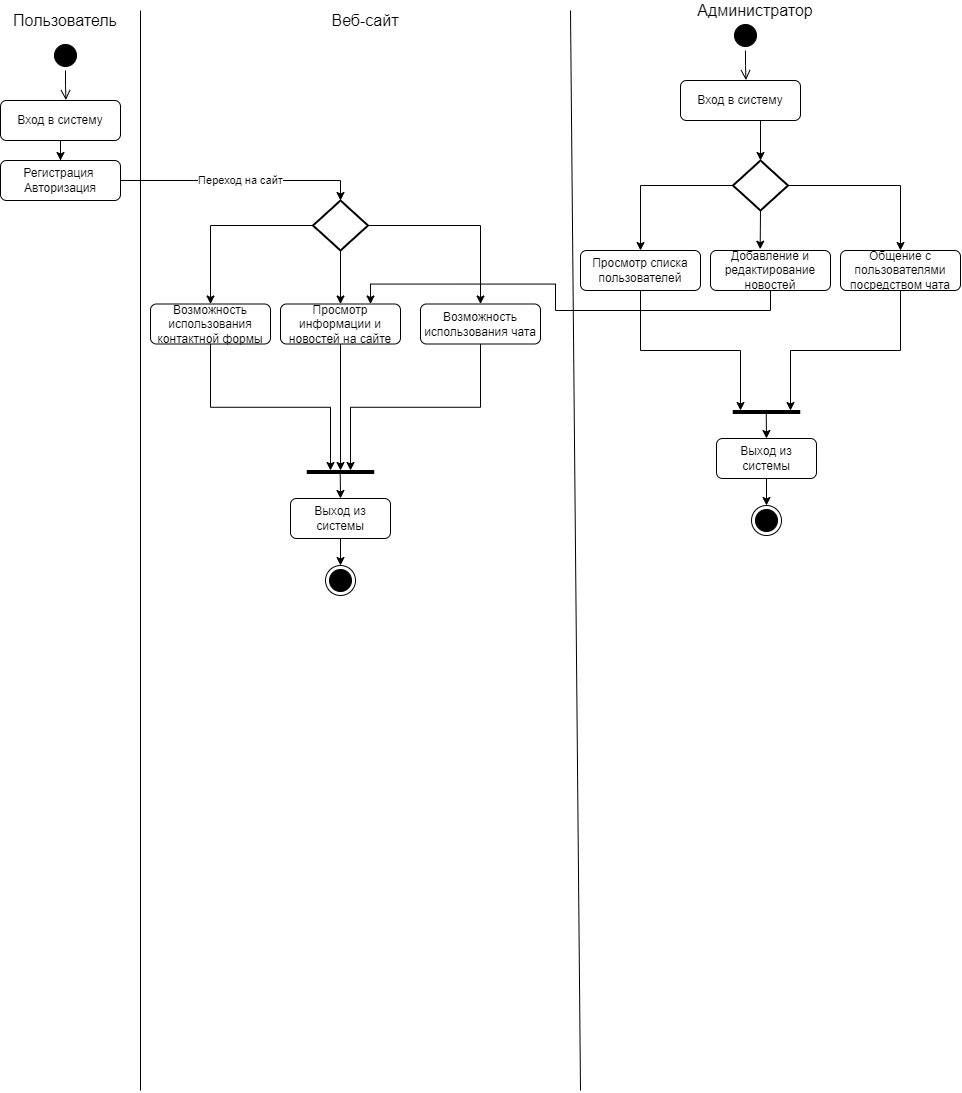

The diagram above was exported from draw.io. Its source (the exported page's mxGraphModel, read from the mxfile embedded in the PNG):
<mxGraphModel dx="1580" dy="819" grid="1" gridSize="10" guides="1" tooltips="1" connect="1" arrows="1" fold="1" page="1" pageScale="1" pageWidth="827" pageHeight="1169" math="0" shadow="0">
  <root>
    <mxCell id="0" />
    <mxCell id="1" parent="0" />
    <mxCell id="361Hl_Nqi3LePheIrkZD-1" value="" style="ellipse;html=1;shape=startState;fillColor=#000000;" parent="1" vertex="1">
      <mxGeometry x="70" y="110" width="30" height="30" as="geometry" />
    </mxCell>
    <mxCell id="361Hl_Nqi3LePheIrkZD-2" value="" style="edgeStyle=orthogonalEdgeStyle;html=1;verticalAlign=bottom;endArrow=open;endSize=8;entryX=0.545;entryY=-0.01;entryDx=0;entryDy=0;entryPerimeter=0;" parent="1" source="361Hl_Nqi3LePheIrkZD-1" target="361Hl_Nqi3LePheIrkZD-6" edge="1">
      <mxGeometry relative="1" as="geometry">
        <mxPoint x="85" y="200" as="targetPoint" />
      </mxGeometry>
    </mxCell>
    <mxCell id="361Hl_Nqi3LePheIrkZD-3" value="" style="endArrow=none;html=1;strokeColor=#000000;" parent="1" edge="1">
      <mxGeometry width="50" height="50" relative="1" as="geometry">
        <mxPoint x="160" y="1160" as="sourcePoint" />
        <mxPoint x="160" y="80" as="targetPoint" />
      </mxGeometry>
    </mxCell>
    <mxCell id="361Hl_Nqi3LePheIrkZD-4" value="&lt;font style=&quot;font-size: 16px&quot;&gt;Пользователь&lt;/font&gt;" style="text;html=1;strokeColor=none;fillColor=none;align=center;verticalAlign=middle;whiteSpace=wrap;rounded=0;" parent="1" vertex="1">
      <mxGeometry x="65" y="80" width="40" height="20" as="geometry" />
    </mxCell>
    <mxCell id="361Hl_Nqi3LePheIrkZD-5" style="edgeStyle=orthogonalEdgeStyle;rounded=0;orthogonalLoop=1;jettySize=auto;html=1;entryX=0.5;entryY=0;entryDx=0;entryDy=0;strokeColor=#000000;" parent="1" source="361Hl_Nqi3LePheIrkZD-6" target="361Hl_Nqi3LePheIrkZD-8" edge="1">
      <mxGeometry relative="1" as="geometry" />
    </mxCell>
    <mxCell id="361Hl_Nqi3LePheIrkZD-6" value="Вход в систему" style="rounded=1;whiteSpace=wrap;html=1;strokeColor=#000000;" parent="1" vertex="1">
      <mxGeometry x="20" y="170" width="120" height="40" as="geometry" />
    </mxCell>
    <mxCell id="361Hl_Nqi3LePheIrkZD-7" value="Переход на сайт" style="edgeStyle=orthogonalEdgeStyle;rounded=0;orthogonalLoop=1;jettySize=auto;html=1;entryX=0.5;entryY=0;entryDx=0;entryDy=0;strokeColor=#000000;" parent="1" source="361Hl_Nqi3LePheIrkZD-8" target="361Hl_Nqi3LePheIrkZD-17" edge="1">
      <mxGeometry relative="1" as="geometry">
        <Array as="points">
          <mxPoint x="360" y="250" />
        </Array>
      </mxGeometry>
    </mxCell>
    <mxCell id="361Hl_Nqi3LePheIrkZD-8" value="Регистрация&amp;nbsp;&lt;br&gt;Авторизация" style="rounded=1;whiteSpace=wrap;html=1;strokeColor=#000000;" parent="1" vertex="1">
      <mxGeometry x="20" y="230" width="120" height="40" as="geometry" />
    </mxCell>
    <mxCell id="361Hl_Nqi3LePheIrkZD-9" value="&lt;font style=&quot;font-size: 16px&quot;&gt;Администратор&lt;/font&gt;" style="text;html=1;strokeColor=none;fillColor=none;align=center;verticalAlign=middle;whiteSpace=wrap;rounded=0;" parent="1" vertex="1">
      <mxGeometry x="700" y="70" width="150" height="20" as="geometry" />
    </mxCell>
    <mxCell id="361Hl_Nqi3LePheIrkZD-10" value="" style="endArrow=none;html=1;strokeColor=#000000;" parent="1" edge="1">
      <mxGeometry width="50" height="50" relative="1" as="geometry">
        <mxPoint x="600" y="1160" as="sourcePoint" />
        <mxPoint x="590" y="80" as="targetPoint" />
      </mxGeometry>
    </mxCell>
    <mxCell id="361Hl_Nqi3LePheIrkZD-13" style="edgeStyle=orthogonalEdgeStyle;rounded=0;orthogonalLoop=1;jettySize=auto;html=1;strokeColor=#000000;exitX=0.5;exitY=1;exitDx=0;exitDy=0;entryX=0.5;entryY=0;entryDx=0;entryDy=0;" parent="1" source="361Hl_Nqi3LePheIrkZD-17" target="361Hl_Nqi3LePheIrkZD-19" edge="1">
      <mxGeometry relative="1" as="geometry">
        <Array as="points" />
        <mxPoint x="360" y="340" as="targetPoint" />
      </mxGeometry>
    </mxCell>
    <mxCell id="etIG6LGqWCJEEkhl0leU-3" style="edgeStyle=orthogonalEdgeStyle;rounded=0;orthogonalLoop=1;jettySize=auto;html=1;exitX=1;exitY=0.5;exitDx=0;exitDy=0;fontFamily=Times New Roman;fontSize=10;entryX=0.5;entryY=0;entryDx=0;entryDy=0;" edge="1" parent="1" source="361Hl_Nqi3LePheIrkZD-17" target="etIG6LGqWCJEEkhl0leU-5">
      <mxGeometry relative="1" as="geometry">
        <mxPoint x="500" y="360" as="targetPoint" />
      </mxGeometry>
    </mxCell>
    <mxCell id="etIG6LGqWCJEEkhl0leU-7" style="edgeStyle=orthogonalEdgeStyle;rounded=0;orthogonalLoop=1;jettySize=auto;html=1;exitX=0;exitY=0.5;exitDx=0;exitDy=0;entryX=0.5;entryY=0;entryDx=0;entryDy=0;fontFamily=Times New Roman;fontSize=10;" edge="1" parent="1" source="361Hl_Nqi3LePheIrkZD-17" target="etIG6LGqWCJEEkhl0leU-6">
      <mxGeometry relative="1" as="geometry" />
    </mxCell>
    <mxCell id="361Hl_Nqi3LePheIrkZD-17" value="" style="rhombus;whiteSpace=wrap;html=1;strokeColor=#000000;strokeWidth=2;" parent="1" vertex="1">
      <mxGeometry x="332.5" y="270" width="55" height="50" as="geometry" />
    </mxCell>
    <mxCell id="361Hl_Nqi3LePheIrkZD-18" style="edgeStyle=orthogonalEdgeStyle;rounded=0;orthogonalLoop=1;jettySize=auto;html=1;strokeColor=#000000;" parent="1" source="361Hl_Nqi3LePheIrkZD-19" edge="1">
      <mxGeometry relative="1" as="geometry">
        <mxPoint x="360" y="540" as="targetPoint" />
      </mxGeometry>
    </mxCell>
    <mxCell id="361Hl_Nqi3LePheIrkZD-19" value="Просмотр информации и новостей на сайте" style="rounded=1;whiteSpace=wrap;html=1;strokeColor=#000000;" parent="1" vertex="1">
      <mxGeometry x="300" y="373.5" width="120" height="40" as="geometry" />
    </mxCell>
    <mxCell id="361Hl_Nqi3LePheIrkZD-59" value="" style="ellipse;html=1;shape=endState;fillColor=#000000;" parent="1" vertex="1">
      <mxGeometry x="345" y="635" width="30" height="30" as="geometry" />
    </mxCell>
    <mxCell id="361Hl_Nqi3LePheIrkZD-61" style="edgeStyle=orthogonalEdgeStyle;rounded=0;orthogonalLoop=1;jettySize=auto;html=1;exitX=0.5;exitY=1;exitDx=0;exitDy=0;strokeColor=#000000;" parent="1" edge="1">
      <mxGeometry relative="1" as="geometry">
        <mxPoint x="730" y="100" as="sourcePoint" />
        <mxPoint x="730" y="100" as="targetPoint" />
      </mxGeometry>
    </mxCell>
    <mxCell id="361Hl_Nqi3LePheIrkZD-81" value="" style="line;strokeWidth=4;fillColor=none;align=left;verticalAlign=middle;spacingTop=-1;spacingLeft=3;spacingRight=3;rotatable=0;labelPosition=right;points=[];portConstraint=eastwest;" parent="1" vertex="1">
      <mxGeometry x="326.25" y="537.5" width="67.5" height="8" as="geometry" />
    </mxCell>
    <mxCell id="etIG6LGqWCJEEkhl0leU-11" style="edgeStyle=orthogonalEdgeStyle;rounded=0;orthogonalLoop=1;jettySize=auto;html=1;exitX=0.5;exitY=1;exitDx=0;exitDy=0;entryX=0.5;entryY=0;entryDx=0;entryDy=0;fontFamily=Times New Roman;fontSize=10;" edge="1" parent="1" source="361Hl_Nqi3LePheIrkZD-82" target="361Hl_Nqi3LePheIrkZD-59">
      <mxGeometry relative="1" as="geometry" />
    </mxCell>
    <mxCell id="361Hl_Nqi3LePheIrkZD-82" value="Выход из системы" style="rounded=1;whiteSpace=wrap;html=1;strokeColor=#000000;" parent="1" vertex="1">
      <mxGeometry x="310" y="568" width="100" height="40" as="geometry" />
    </mxCell>
    <mxCell id="361Hl_Nqi3LePheIrkZD-85" style="edgeStyle=orthogonalEdgeStyle;rounded=0;orthogonalLoop=1;jettySize=auto;html=1;entryX=0.5;entryY=0;entryDx=0;entryDy=0;strokeColor=#000000;" parent="1" edge="1">
      <mxGeometry relative="1" as="geometry">
        <mxPoint x="359.7385714285715" y="543" as="sourcePoint" />
        <mxPoint x="360" y="568" as="targetPoint" />
      </mxGeometry>
    </mxCell>
    <mxCell id="etIG6LGqWCJEEkhl0leU-1" value="&lt;font style=&quot;font-size: 16px&quot;&gt;Веб-сайт&lt;/font&gt;" style="text;html=1;strokeColor=none;fillColor=none;align=center;verticalAlign=middle;whiteSpace=wrap;rounded=0;" vertex="1" parent="1">
      <mxGeometry x="310" y="80" width="150" height="20" as="geometry" />
    </mxCell>
    <mxCell id="etIG6LGqWCJEEkhl0leU-9" style="edgeStyle=orthogonalEdgeStyle;rounded=0;orthogonalLoop=1;jettySize=auto;html=1;exitX=0.5;exitY=1;exitDx=0;exitDy=0;fontFamily=Times New Roman;fontSize=10;" edge="1" parent="1" source="etIG6LGqWCJEEkhl0leU-5">
      <mxGeometry relative="1" as="geometry">
        <mxPoint x="370" y="540" as="targetPoint" />
      </mxGeometry>
    </mxCell>
    <mxCell id="etIG6LGqWCJEEkhl0leU-5" value="Возможность использования чата" style="rounded=1;whiteSpace=wrap;html=1;strokeColor=#000000;" vertex="1" parent="1">
      <mxGeometry x="440" y="373.5" width="120" height="40" as="geometry" />
    </mxCell>
    <mxCell id="etIG6LGqWCJEEkhl0leU-8" style="edgeStyle=orthogonalEdgeStyle;rounded=0;orthogonalLoop=1;jettySize=auto;html=1;exitX=0.5;exitY=1;exitDx=0;exitDy=0;fontFamily=Times New Roman;fontSize=10;" edge="1" parent="1" source="etIG6LGqWCJEEkhl0leU-6">
      <mxGeometry relative="1" as="geometry">
        <mxPoint x="350" y="540" as="targetPoint" />
      </mxGeometry>
    </mxCell>
    <mxCell id="etIG6LGqWCJEEkhl0leU-6" value="Возможность использования контактной формы" style="rounded=1;whiteSpace=wrap;html=1;strokeColor=#000000;" vertex="1" parent="1">
      <mxGeometry x="170" y="373.5" width="120" height="40" as="geometry" />
    </mxCell>
    <mxCell id="etIG6LGqWCJEEkhl0leU-27" style="edgeStyle=orthogonalEdgeStyle;rounded=0;orthogonalLoop=1;jettySize=auto;html=1;exitX=0.5;exitY=1;exitDx=0;exitDy=0;entryX=0.75;entryY=0;entryDx=0;entryDy=0;fontFamily=Times New Roman;fontSize=10;" edge="1" parent="1" source="etIG6LGqWCJEEkhl0leU-12" target="361Hl_Nqi3LePheIrkZD-19">
      <mxGeometry relative="1" as="geometry" />
    </mxCell>
    <mxCell id="etIG6LGqWCJEEkhl0leU-12" value="Добавление и редактирование новостей" style="rounded=1;whiteSpace=wrap;html=1;strokeColor=#000000;" vertex="1" parent="1">
      <mxGeometry x="730" y="320" width="120" height="40" as="geometry" />
    </mxCell>
    <mxCell id="etIG6LGqWCJEEkhl0leU-15" value="" style="ellipse;html=1;shape=startState;fillColor=#000000;" vertex="1" parent="1">
      <mxGeometry x="750" y="90" width="30" height="30" as="geometry" />
    </mxCell>
    <mxCell id="etIG6LGqWCJEEkhl0leU-16" value="" style="edgeStyle=orthogonalEdgeStyle;html=1;verticalAlign=bottom;endArrow=open;endSize=8;entryX=0.545;entryY=-0.01;entryDx=0;entryDy=0;entryPerimeter=0;" edge="1" parent="1" source="etIG6LGqWCJEEkhl0leU-15" target="etIG6LGqWCJEEkhl0leU-17">
      <mxGeometry relative="1" as="geometry">
        <mxPoint x="765" y="180" as="targetPoint" />
      </mxGeometry>
    </mxCell>
    <mxCell id="etIG6LGqWCJEEkhl0leU-18" style="edgeStyle=orthogonalEdgeStyle;rounded=0;orthogonalLoop=1;jettySize=auto;html=1;exitX=0.5;exitY=1;exitDx=0;exitDy=0;fontFamily=Times New Roman;fontSize=10;" edge="1" parent="1">
      <mxGeometry relative="1" as="geometry">
        <mxPoint x="780" y="189.9999999999999" as="sourcePoint" />
        <mxPoint x="780" y="230" as="targetPoint" />
      </mxGeometry>
    </mxCell>
    <mxCell id="etIG6LGqWCJEEkhl0leU-17" value="Вход в систему" style="rounded=1;whiteSpace=wrap;html=1;strokeColor=#000000;" vertex="1" parent="1">
      <mxGeometry x="700" y="150" width="120" height="40" as="geometry" />
    </mxCell>
    <mxCell id="etIG6LGqWCJEEkhl0leU-21" style="edgeStyle=orthogonalEdgeStyle;rounded=0;orthogonalLoop=1;jettySize=auto;html=1;exitX=0.5;exitY=1;exitDx=0;exitDy=0;entryX=0.414;entryY=-0.033;entryDx=0;entryDy=0;fontFamily=Times New Roman;fontSize=10;entryPerimeter=0;" edge="1" parent="1" source="etIG6LGqWCJEEkhl0leU-20" target="etIG6LGqWCJEEkhl0leU-12">
      <mxGeometry relative="1" as="geometry" />
    </mxCell>
    <mxCell id="etIG6LGqWCJEEkhl0leU-23" style="edgeStyle=orthogonalEdgeStyle;rounded=0;orthogonalLoop=1;jettySize=auto;html=1;exitX=1;exitY=0.5;exitDx=0;exitDy=0;entryX=0.5;entryY=0;entryDx=0;entryDy=0;fontFamily=Times New Roman;fontSize=10;" edge="1" parent="1" source="etIG6LGqWCJEEkhl0leU-20" target="etIG6LGqWCJEEkhl0leU-22">
      <mxGeometry relative="1" as="geometry" />
    </mxCell>
    <mxCell id="etIG6LGqWCJEEkhl0leU-24" style="edgeStyle=orthogonalEdgeStyle;rounded=0;orthogonalLoop=1;jettySize=auto;html=1;exitX=0;exitY=0.5;exitDx=0;exitDy=0;fontFamily=Times New Roman;fontSize=10;entryX=0.5;entryY=0;entryDx=0;entryDy=0;" edge="1" parent="1" source="etIG6LGqWCJEEkhl0leU-20" target="etIG6LGqWCJEEkhl0leU-25">
      <mxGeometry relative="1" as="geometry">
        <mxPoint x="670" y="255.45454545454538" as="targetPoint" />
      </mxGeometry>
    </mxCell>
    <mxCell id="etIG6LGqWCJEEkhl0leU-20" value="" style="rhombus;whiteSpace=wrap;html=1;strokeColor=#000000;strokeWidth=2;" vertex="1" parent="1">
      <mxGeometry x="752.5" y="230" width="55" height="50" as="geometry" />
    </mxCell>
    <mxCell id="etIG6LGqWCJEEkhl0leU-29" style="edgeStyle=orthogonalEdgeStyle;rounded=0;orthogonalLoop=1;jettySize=auto;html=1;exitX=0.5;exitY=1;exitDx=0;exitDy=0;fontFamily=Times New Roman;fontSize=10;" edge="1" parent="1" source="etIG6LGqWCJEEkhl0leU-22">
      <mxGeometry relative="1" as="geometry">
        <mxPoint x="810.0000000000002" y="480" as="targetPoint" />
      </mxGeometry>
    </mxCell>
    <mxCell id="etIG6LGqWCJEEkhl0leU-22" value="Общение с пользователями посредством чата" style="rounded=1;whiteSpace=wrap;html=1;strokeColor=#000000;" vertex="1" parent="1">
      <mxGeometry x="860" y="320" width="120" height="40" as="geometry" />
    </mxCell>
    <mxCell id="etIG6LGqWCJEEkhl0leU-28" style="edgeStyle=orthogonalEdgeStyle;rounded=0;orthogonalLoop=1;jettySize=auto;html=1;exitX=0.5;exitY=1;exitDx=0;exitDy=0;fontFamily=Times New Roman;fontSize=10;" edge="1" parent="1" source="etIG6LGqWCJEEkhl0leU-25">
      <mxGeometry relative="1" as="geometry">
        <mxPoint x="760.0000000000002" y="480" as="targetPoint" />
      </mxGeometry>
    </mxCell>
    <mxCell id="etIG6LGqWCJEEkhl0leU-25" value="Просмотр списка пользователей" style="rounded=1;whiteSpace=wrap;html=1;strokeColor=#000000;" vertex="1" parent="1">
      <mxGeometry x="600" y="320" width="120" height="40" as="geometry" />
    </mxCell>
    <mxCell id="etIG6LGqWCJEEkhl0leU-30" value="" style="ellipse;html=1;shape=endState;fillColor=#000000;" vertex="1" parent="1">
      <mxGeometry x="771" y="575" width="30" height="30" as="geometry" />
    </mxCell>
    <mxCell id="etIG6LGqWCJEEkhl0leU-31" value="" style="line;strokeWidth=4;fillColor=none;align=left;verticalAlign=middle;spacingTop=-1;spacingLeft=3;spacingRight=3;rotatable=0;labelPosition=right;points=[];portConstraint=eastwest;" vertex="1" parent="1">
      <mxGeometry x="752.25" y="477.5" width="67.5" height="8" as="geometry" />
    </mxCell>
    <mxCell id="etIG6LGqWCJEEkhl0leU-32" style="edgeStyle=orthogonalEdgeStyle;rounded=0;orthogonalLoop=1;jettySize=auto;html=1;exitX=0.5;exitY=1;exitDx=0;exitDy=0;entryX=0.5;entryY=0;entryDx=0;entryDy=0;fontFamily=Times New Roman;fontSize=10;" edge="1" parent="1" source="etIG6LGqWCJEEkhl0leU-33" target="etIG6LGqWCJEEkhl0leU-30">
      <mxGeometry relative="1" as="geometry" />
    </mxCell>
    <mxCell id="etIG6LGqWCJEEkhl0leU-33" value="Выход из системы" style="rounded=1;whiteSpace=wrap;html=1;strokeColor=#000000;" vertex="1" parent="1">
      <mxGeometry x="736" y="508" width="100" height="40" as="geometry" />
    </mxCell>
    <mxCell id="etIG6LGqWCJEEkhl0leU-34" style="edgeStyle=orthogonalEdgeStyle;rounded=0;orthogonalLoop=1;jettySize=auto;html=1;entryX=0.5;entryY=0;entryDx=0;entryDy=0;strokeColor=#000000;" edge="1" parent="1">
      <mxGeometry relative="1" as="geometry">
        <mxPoint x="785.7385714285715" y="483" as="sourcePoint" />
        <mxPoint x="786" y="508" as="targetPoint" />
      </mxGeometry>
    </mxCell>
  </root>
</mxGraphModel>